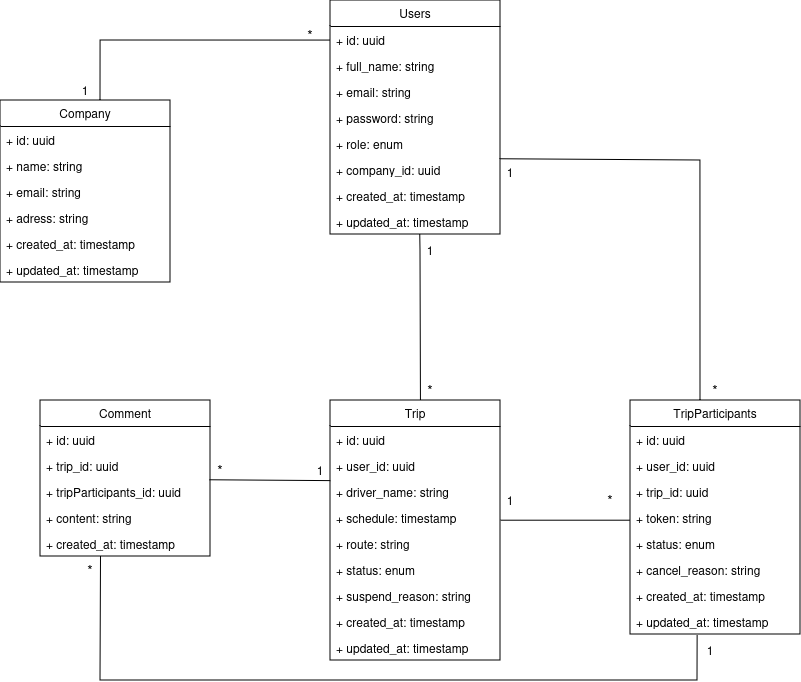

The diagram above was exported from draw.io. Its source (the exported page's mxGraphModel, read from the mxfile embedded in the PNG):
<mxGraphModel dx="1039" dy="526" grid="1" gridSize="10" guides="1" tooltips="1" connect="1" arrows="1" fold="1" page="1" pageScale="1" pageWidth="827" pageHeight="1169" math="0" shadow="0">
  <root>
    <mxCell id="0" />
    <mxCell id="1" parent="0" />
    <mxCell id="iyxTm2P6fKsAad5Memrc-6" value="Company" style="swimlane;fontStyle=0;childLayout=stackLayout;horizontal=1;startSize=26;fillColor=none;horizontalStack=0;resizeParent=1;resizeParentMax=0;resizeLast=0;collapsible=1;marginBottom=0;whiteSpace=wrap;html=1;" vertex="1" parent="1">
      <mxGeometry x="60" y="540" width="170" height="182" as="geometry" />
    </mxCell>
    <mxCell id="iyxTm2P6fKsAad5Memrc-7" value="+ id: uuid" style="text;strokeColor=none;fillColor=none;align=left;verticalAlign=top;spacingLeft=4;spacingRight=4;overflow=hidden;rotatable=0;points=[[0,0.5],[1,0.5]];portConstraint=eastwest;whiteSpace=wrap;html=1;" vertex="1" parent="iyxTm2P6fKsAad5Memrc-6">
      <mxGeometry y="26" width="170" height="26" as="geometry" />
    </mxCell>
    <mxCell id="iyxTm2P6fKsAad5Memrc-8" value="+ name: string" style="text;strokeColor=none;fillColor=none;align=left;verticalAlign=top;spacingLeft=4;spacingRight=4;overflow=hidden;rotatable=0;points=[[0,0.5],[1,0.5]];portConstraint=eastwest;whiteSpace=wrap;html=1;" vertex="1" parent="iyxTm2P6fKsAad5Memrc-6">
      <mxGeometry y="52" width="170" height="26" as="geometry" />
    </mxCell>
    <mxCell id="iyxTm2P6fKsAad5Memrc-9" value="+ email: string" style="text;strokeColor=none;fillColor=none;align=left;verticalAlign=top;spacingLeft=4;spacingRight=4;overflow=hidden;rotatable=0;points=[[0,0.5],[1,0.5]];portConstraint=eastwest;whiteSpace=wrap;html=1;" vertex="1" parent="iyxTm2P6fKsAad5Memrc-6">
      <mxGeometry y="78" width="170" height="26" as="geometry" />
    </mxCell>
    <mxCell id="iyxTm2P6fKsAad5Memrc-10" value="+ adress: string" style="text;strokeColor=none;fillColor=none;align=left;verticalAlign=top;spacingLeft=4;spacingRight=4;overflow=hidden;rotatable=0;points=[[0,0.5],[1,0.5]];portConstraint=eastwest;whiteSpace=wrap;html=1;" vertex="1" parent="iyxTm2P6fKsAad5Memrc-6">
      <mxGeometry y="104" width="170" height="26" as="geometry" />
    </mxCell>
    <mxCell id="iyxTm2P6fKsAad5Memrc-11" value="+ created_at: timestamp" style="text;strokeColor=none;fillColor=none;align=left;verticalAlign=top;spacingLeft=4;spacingRight=4;overflow=hidden;rotatable=0;points=[[0,0.5],[1,0.5]];portConstraint=eastwest;whiteSpace=wrap;html=1;" vertex="1" parent="iyxTm2P6fKsAad5Memrc-6">
      <mxGeometry y="130" width="170" height="26" as="geometry" />
    </mxCell>
    <mxCell id="iyxTm2P6fKsAad5Memrc-13" value="+ updated_at: timestamp" style="text;strokeColor=none;fillColor=none;align=left;verticalAlign=top;spacingLeft=4;spacingRight=4;overflow=hidden;rotatable=0;points=[[0,0.5],[1,0.5]];portConstraint=eastwest;whiteSpace=wrap;html=1;" vertex="1" parent="iyxTm2P6fKsAad5Memrc-6">
      <mxGeometry y="156" width="170" height="26" as="geometry" />
    </mxCell>
    <mxCell id="iyxTm2P6fKsAad5Memrc-14" value="Users" style="swimlane;fontStyle=0;childLayout=stackLayout;horizontal=1;startSize=26;fillColor=none;horizontalStack=0;resizeParent=1;resizeParentMax=0;resizeLast=0;collapsible=1;marginBottom=0;whiteSpace=wrap;html=1;" vertex="1" parent="1">
      <mxGeometry x="390" y="440" width="170" height="234" as="geometry" />
    </mxCell>
    <mxCell id="iyxTm2P6fKsAad5Memrc-15" value="+ id: uuid" style="text;strokeColor=none;fillColor=none;align=left;verticalAlign=top;spacingLeft=4;spacingRight=4;overflow=hidden;rotatable=0;points=[[0,0.5],[1,0.5]];portConstraint=eastwest;whiteSpace=wrap;html=1;" vertex="1" parent="iyxTm2P6fKsAad5Memrc-14">
      <mxGeometry y="26" width="170" height="26" as="geometry" />
    </mxCell>
    <mxCell id="iyxTm2P6fKsAad5Memrc-16" value="+ full_name: string" style="text;strokeColor=none;fillColor=none;align=left;verticalAlign=top;spacingLeft=4;spacingRight=4;overflow=hidden;rotatable=0;points=[[0,0.5],[1,0.5]];portConstraint=eastwest;whiteSpace=wrap;html=1;" vertex="1" parent="iyxTm2P6fKsAad5Memrc-14">
      <mxGeometry y="52" width="170" height="26" as="geometry" />
    </mxCell>
    <mxCell id="iyxTm2P6fKsAad5Memrc-17" value="+ email: string" style="text;strokeColor=none;fillColor=none;align=left;verticalAlign=top;spacingLeft=4;spacingRight=4;overflow=hidden;rotatable=0;points=[[0,0.5],[1,0.5]];portConstraint=eastwest;whiteSpace=wrap;html=1;" vertex="1" parent="iyxTm2P6fKsAad5Memrc-14">
      <mxGeometry y="78" width="170" height="26" as="geometry" />
    </mxCell>
    <mxCell id="iyxTm2P6fKsAad5Memrc-18" value="+ password: string" style="text;strokeColor=none;fillColor=none;align=left;verticalAlign=top;spacingLeft=4;spacingRight=4;overflow=hidden;rotatable=0;points=[[0,0.5],[1,0.5]];portConstraint=eastwest;whiteSpace=wrap;html=1;" vertex="1" parent="iyxTm2P6fKsAad5Memrc-14">
      <mxGeometry y="104" width="170" height="26" as="geometry" />
    </mxCell>
    <mxCell id="iyxTm2P6fKsAad5Memrc-21" value="+ role: enum" style="text;strokeColor=none;fillColor=none;align=left;verticalAlign=top;spacingLeft=4;spacingRight=4;overflow=hidden;rotatable=0;points=[[0,0.5],[1,0.5]];portConstraint=eastwest;whiteSpace=wrap;html=1;" vertex="1" parent="iyxTm2P6fKsAad5Memrc-14">
      <mxGeometry y="130" width="170" height="26" as="geometry" />
    </mxCell>
    <mxCell id="iyxTm2P6fKsAad5Memrc-22" value="+&amp;nbsp;company_id: uuid" style="text;strokeColor=none;fillColor=none;align=left;verticalAlign=top;spacingLeft=4;spacingRight=4;overflow=hidden;rotatable=0;points=[[0,0.5],[1,0.5]];portConstraint=eastwest;whiteSpace=wrap;html=1;" vertex="1" parent="iyxTm2P6fKsAad5Memrc-14">
      <mxGeometry y="156" width="170" height="26" as="geometry" />
    </mxCell>
    <mxCell id="iyxTm2P6fKsAad5Memrc-19" value="+ created_at: timestamp" style="text;strokeColor=none;fillColor=none;align=left;verticalAlign=top;spacingLeft=4;spacingRight=4;overflow=hidden;rotatable=0;points=[[0,0.5],[1,0.5]];portConstraint=eastwest;whiteSpace=wrap;html=1;" vertex="1" parent="iyxTm2P6fKsAad5Memrc-14">
      <mxGeometry y="182" width="170" height="26" as="geometry" />
    </mxCell>
    <mxCell id="iyxTm2P6fKsAad5Memrc-20" value="+ updated_at: timestamp" style="text;strokeColor=none;fillColor=none;align=left;verticalAlign=top;spacingLeft=4;spacingRight=4;overflow=hidden;rotatable=0;points=[[0,0.5],[1,0.5]];portConstraint=eastwest;whiteSpace=wrap;html=1;" vertex="1" parent="iyxTm2P6fKsAad5Memrc-14">
      <mxGeometry y="208" width="170" height="26" as="geometry" />
    </mxCell>
    <mxCell id="iyxTm2P6fKsAad5Memrc-23" value="" style="endArrow=none;html=1;rounded=0;entryX=0;entryY=0.542;entryDx=0;entryDy=0;exitX=0.588;exitY=0;exitDx=0;exitDy=0;exitPerimeter=0;entryPerimeter=0;" edge="1" parent="1" source="iyxTm2P6fKsAad5Memrc-6" target="iyxTm2P6fKsAad5Memrc-15">
      <mxGeometry width="50" height="50" relative="1" as="geometry">
        <mxPoint x="260" y="670" as="sourcePoint" />
        <mxPoint x="310" y="620" as="targetPoint" />
        <Array as="points">
          <mxPoint x="160" y="480" />
        </Array>
      </mxGeometry>
    </mxCell>
    <mxCell id="iyxTm2P6fKsAad5Memrc-24" value="&lt;font style=&quot;font-size: 14px;&quot;&gt;*&lt;/font&gt;" style="text;html=1;align=center;verticalAlign=middle;whiteSpace=wrap;rounded=0;" vertex="1" parent="1">
      <mxGeometry x="360" y="470" width="20" height="10" as="geometry" />
    </mxCell>
    <mxCell id="iyxTm2P6fKsAad5Memrc-25" value="1" style="text;html=1;align=center;verticalAlign=middle;whiteSpace=wrap;rounded=0;" vertex="1" parent="1">
      <mxGeometry x="135" y="520" width="20" height="20" as="geometry" />
    </mxCell>
    <mxCell id="iyxTm2P6fKsAad5Memrc-26" value="Trip" style="swimlane;fontStyle=0;childLayout=stackLayout;horizontal=1;startSize=26;fillColor=none;horizontalStack=0;resizeParent=1;resizeParentMax=0;resizeLast=0;collapsible=1;marginBottom=0;whiteSpace=wrap;html=1;" vertex="1" parent="1">
      <mxGeometry x="390" y="840" width="170" height="260" as="geometry" />
    </mxCell>
    <mxCell id="iyxTm2P6fKsAad5Memrc-27" value="+ id: uuid" style="text;strokeColor=none;fillColor=none;align=left;verticalAlign=top;spacingLeft=4;spacingRight=4;overflow=hidden;rotatable=0;points=[[0,0.5],[1,0.5]];portConstraint=eastwest;whiteSpace=wrap;html=1;" vertex="1" parent="iyxTm2P6fKsAad5Memrc-26">
      <mxGeometry y="26" width="170" height="26" as="geometry" />
    </mxCell>
    <mxCell id="iyxTm2P6fKsAad5Memrc-32" value="+ user_id: uuid" style="text;strokeColor=none;fillColor=none;align=left;verticalAlign=top;spacingLeft=4;spacingRight=4;overflow=hidden;rotatable=0;points=[[0,0.5],[1,0.5]];portConstraint=eastwest;whiteSpace=wrap;html=1;" vertex="1" parent="iyxTm2P6fKsAad5Memrc-26">
      <mxGeometry y="52" width="170" height="26" as="geometry" />
    </mxCell>
    <mxCell id="iyxTm2P6fKsAad5Memrc-28" value="+&amp;nbsp;driver_name: string" style="text;strokeColor=none;fillColor=none;align=left;verticalAlign=top;spacingLeft=4;spacingRight=4;overflow=hidden;rotatable=0;points=[[0,0.5],[1,0.5]];portConstraint=eastwest;whiteSpace=wrap;html=1;" vertex="1" parent="iyxTm2P6fKsAad5Memrc-26">
      <mxGeometry y="78" width="170" height="26" as="geometry" />
    </mxCell>
    <mxCell id="iyxTm2P6fKsAad5Memrc-35" value="+ schedule: timestamp" style="text;strokeColor=none;fillColor=none;align=left;verticalAlign=top;spacingLeft=4;spacingRight=4;overflow=hidden;rotatable=0;points=[[0,0.5],[1,0.5]];portConstraint=eastwest;whiteSpace=wrap;html=1;" vertex="1" parent="iyxTm2P6fKsAad5Memrc-26">
      <mxGeometry y="104" width="170" height="26" as="geometry" />
    </mxCell>
    <mxCell id="iyxTm2P6fKsAad5Memrc-29" value="+&amp;nbsp;route: string" style="text;strokeColor=none;fillColor=none;align=left;verticalAlign=top;spacingLeft=4;spacingRight=4;overflow=hidden;rotatable=0;points=[[0,0.5],[1,0.5]];portConstraint=eastwest;whiteSpace=wrap;html=1;" vertex="1" parent="iyxTm2P6fKsAad5Memrc-26">
      <mxGeometry y="130" width="170" height="26" as="geometry" />
    </mxCell>
    <mxCell id="iyxTm2P6fKsAad5Memrc-30" value="+&amp;nbsp;status: enum" style="text;strokeColor=none;fillColor=none;align=left;verticalAlign=top;spacingLeft=4;spacingRight=4;overflow=hidden;rotatable=0;points=[[0,0.5],[1,0.5]];portConstraint=eastwest;whiteSpace=wrap;html=1;" vertex="1" parent="iyxTm2P6fKsAad5Memrc-26">
      <mxGeometry y="156" width="170" height="26" as="geometry" />
    </mxCell>
    <mxCell id="iyxTm2P6fKsAad5Memrc-31" value="+&amp;nbsp;suspend_reason: string" style="text;strokeColor=none;fillColor=none;align=left;verticalAlign=top;spacingLeft=4;spacingRight=4;overflow=hidden;rotatable=0;points=[[0,0.5],[1,0.5]];portConstraint=eastwest;whiteSpace=wrap;html=1;" vertex="1" parent="iyxTm2P6fKsAad5Memrc-26">
      <mxGeometry y="182" width="170" height="26" as="geometry" />
    </mxCell>
    <mxCell id="iyxTm2P6fKsAad5Memrc-33" value="+ created_at: timestamp" style="text;strokeColor=none;fillColor=none;align=left;verticalAlign=top;spacingLeft=4;spacingRight=4;overflow=hidden;rotatable=0;points=[[0,0.5],[1,0.5]];portConstraint=eastwest;whiteSpace=wrap;html=1;" vertex="1" parent="iyxTm2P6fKsAad5Memrc-26">
      <mxGeometry y="208" width="170" height="26" as="geometry" />
    </mxCell>
    <mxCell id="iyxTm2P6fKsAad5Memrc-34" value="+ updated_at: timestamp" style="text;strokeColor=none;fillColor=none;align=left;verticalAlign=top;spacingLeft=4;spacingRight=4;overflow=hidden;rotatable=0;points=[[0,0.5],[1,0.5]];portConstraint=eastwest;whiteSpace=wrap;html=1;" vertex="1" parent="iyxTm2P6fKsAad5Memrc-26">
      <mxGeometry y="234" width="170" height="26" as="geometry" />
    </mxCell>
    <mxCell id="iyxTm2P6fKsAad5Memrc-36" value="" style="endArrow=none;html=1;rounded=0;entryX=0.528;entryY=0.995;entryDx=0;entryDy=0;entryPerimeter=0;exitX=0.532;exitY=0;exitDx=0;exitDy=0;exitPerimeter=0;" edge="1" parent="1" source="iyxTm2P6fKsAad5Memrc-26" target="iyxTm2P6fKsAad5Memrc-20">
      <mxGeometry width="50" height="50" relative="1" as="geometry">
        <mxPoint x="240" y="790" as="sourcePoint" />
        <mxPoint x="290" y="740" as="targetPoint" />
        <Array as="points">
          <mxPoint x="480" y="690" />
        </Array>
      </mxGeometry>
    </mxCell>
    <mxCell id="iyxTm2P6fKsAad5Memrc-37" value="1" style="text;html=1;align=center;verticalAlign=middle;whiteSpace=wrap;rounded=0;" vertex="1" parent="1">
      <mxGeometry x="480" y="680" width="20" height="20" as="geometry" />
    </mxCell>
    <mxCell id="iyxTm2P6fKsAad5Memrc-38" value="&lt;font style=&quot;font-size: 14px;&quot;&gt;*&lt;/font&gt;" style="text;html=1;align=center;verticalAlign=middle;whiteSpace=wrap;rounded=0;" vertex="1" parent="1">
      <mxGeometry x="480" y="820" width="20" height="20" as="geometry" />
    </mxCell>
    <mxCell id="iyxTm2P6fKsAad5Memrc-39" value="TripParticipants" style="swimlane;fontStyle=0;childLayout=stackLayout;horizontal=1;startSize=26;fillColor=none;horizontalStack=0;resizeParent=1;resizeParentMax=0;resizeLast=0;collapsible=1;marginBottom=0;whiteSpace=wrap;html=1;" vertex="1" parent="1">
      <mxGeometry x="690" y="840" width="170" height="234" as="geometry" />
    </mxCell>
    <mxCell id="iyxTm2P6fKsAad5Memrc-40" value="+ id: uuid" style="text;strokeColor=none;fillColor=none;align=left;verticalAlign=top;spacingLeft=4;spacingRight=4;overflow=hidden;rotatable=0;points=[[0,0.5],[1,0.5]];portConstraint=eastwest;whiteSpace=wrap;html=1;" vertex="1" parent="iyxTm2P6fKsAad5Memrc-39">
      <mxGeometry y="26" width="170" height="26" as="geometry" />
    </mxCell>
    <mxCell id="iyxTm2P6fKsAad5Memrc-49" value="+ user_id: uuid" style="text;strokeColor=none;fillColor=none;align=left;verticalAlign=top;spacingLeft=4;spacingRight=4;overflow=hidden;rotatable=0;points=[[0,0.5],[1,0.5]];portConstraint=eastwest;whiteSpace=wrap;html=1;" vertex="1" parent="iyxTm2P6fKsAad5Memrc-39">
      <mxGeometry y="52" width="170" height="26" as="geometry" />
    </mxCell>
    <mxCell id="iyxTm2P6fKsAad5Memrc-46" value="+&amp;nbsp;trip_id: uuid" style="text;strokeColor=none;fillColor=none;align=left;verticalAlign=top;spacingLeft=4;spacingRight=4;overflow=hidden;rotatable=0;points=[[0,0.5],[1,0.5]];portConstraint=eastwest;whiteSpace=wrap;html=1;" vertex="1" parent="iyxTm2P6fKsAad5Memrc-39">
      <mxGeometry y="78" width="170" height="26" as="geometry" />
    </mxCell>
    <mxCell id="iyxTm2P6fKsAad5Memrc-41" value="+&amp;nbsp;token: string" style="text;strokeColor=none;fillColor=none;align=left;verticalAlign=top;spacingLeft=4;spacingRight=4;overflow=hidden;rotatable=0;points=[[0,0.5],[1,0.5]];portConstraint=eastwest;whiteSpace=wrap;html=1;" vertex="1" parent="iyxTm2P6fKsAad5Memrc-39">
      <mxGeometry y="104" width="170" height="26" as="geometry" />
    </mxCell>
    <mxCell id="iyxTm2P6fKsAad5Memrc-44" value="+&amp;nbsp;status: enum" style="text;strokeColor=none;fillColor=none;align=left;verticalAlign=top;spacingLeft=4;spacingRight=4;overflow=hidden;rotatable=0;points=[[0,0.5],[1,0.5]];portConstraint=eastwest;whiteSpace=wrap;html=1;" vertex="1" parent="iyxTm2P6fKsAad5Memrc-39">
      <mxGeometry y="130" width="170" height="26" as="geometry" />
    </mxCell>
    <mxCell id="iyxTm2P6fKsAad5Memrc-45" value="+&amp;nbsp;cancel_reason: string" style="text;strokeColor=none;fillColor=none;align=left;verticalAlign=top;spacingLeft=4;spacingRight=4;overflow=hidden;rotatable=0;points=[[0,0.5],[1,0.5]];portConstraint=eastwest;whiteSpace=wrap;html=1;" vertex="1" parent="iyxTm2P6fKsAad5Memrc-39">
      <mxGeometry y="156" width="170" height="26" as="geometry" />
    </mxCell>
    <mxCell id="iyxTm2P6fKsAad5Memrc-47" value="+ created_at: timestamp" style="text;strokeColor=none;fillColor=none;align=left;verticalAlign=top;spacingLeft=4;spacingRight=4;overflow=hidden;rotatable=0;points=[[0,0.5],[1,0.5]];portConstraint=eastwest;whiteSpace=wrap;html=1;" vertex="1" parent="iyxTm2P6fKsAad5Memrc-39">
      <mxGeometry y="182" width="170" height="26" as="geometry" />
    </mxCell>
    <mxCell id="iyxTm2P6fKsAad5Memrc-48" value="+ updated_at: timestamp" style="text;strokeColor=none;fillColor=none;align=left;verticalAlign=top;spacingLeft=4;spacingRight=4;overflow=hidden;rotatable=0;points=[[0,0.5],[1,0.5]];portConstraint=eastwest;whiteSpace=wrap;html=1;" vertex="1" parent="iyxTm2P6fKsAad5Memrc-39">
      <mxGeometry y="208" width="170" height="26" as="geometry" />
    </mxCell>
    <mxCell id="iyxTm2P6fKsAad5Memrc-50" value="" style="endArrow=none;html=1;rounded=0;entryX=-0.005;entryY=0.604;entryDx=0;entryDy=0;exitX=1.001;exitY=0.604;exitDx=0;exitDy=0;exitPerimeter=0;entryPerimeter=0;" edge="1" parent="1" source="iyxTm2P6fKsAad5Memrc-35" target="iyxTm2P6fKsAad5Memrc-41">
      <mxGeometry width="50" height="50" relative="1" as="geometry">
        <mxPoint x="559.6600000000001" y="961.3299999999999" as="sourcePoint" />
        <mxPoint x="690" y="956" as="targetPoint" />
      </mxGeometry>
    </mxCell>
    <mxCell id="iyxTm2P6fKsAad5Memrc-51" value="1" style="text;html=1;align=center;verticalAlign=middle;whiteSpace=wrap;rounded=0;" vertex="1" parent="1">
      <mxGeometry x="560" y="930" width="20" height="20" as="geometry" />
    </mxCell>
    <mxCell id="iyxTm2P6fKsAad5Memrc-52" value="&lt;font style=&quot;font-size: 14px;&quot;&gt;*&lt;/font&gt;" style="text;html=1;align=center;verticalAlign=middle;whiteSpace=wrap;rounded=0;" vertex="1" parent="1">
      <mxGeometry x="660" y="930" width="20" height="20" as="geometry" />
    </mxCell>
    <mxCell id="iyxTm2P6fKsAad5Memrc-53" value="" style="endArrow=none;html=1;rounded=0;entryX=0.996;entryY=0.105;entryDx=0;entryDy=0;entryPerimeter=0;exitX=0.412;exitY=0;exitDx=0;exitDy=0;exitPerimeter=0;" edge="1" parent="1" source="iyxTm2P6fKsAad5Memrc-39" target="iyxTm2P6fKsAad5Memrc-22">
      <mxGeometry width="50" height="50" relative="1" as="geometry">
        <mxPoint x="700" y="740" as="sourcePoint" />
        <mxPoint x="750" y="690" as="targetPoint" />
        <Array as="points">
          <mxPoint x="760" y="600" />
        </Array>
      </mxGeometry>
    </mxCell>
    <mxCell id="iyxTm2P6fKsAad5Memrc-54" value="&lt;font style=&quot;font-size: 14px;&quot;&gt;*&lt;/font&gt;" style="text;html=1;align=center;verticalAlign=middle;whiteSpace=wrap;rounded=0;" vertex="1" parent="1">
      <mxGeometry x="765" y="820" width="20" height="20" as="geometry" />
    </mxCell>
    <mxCell id="iyxTm2P6fKsAad5Memrc-55" value="1" style="text;html=1;align=center;verticalAlign=middle;whiteSpace=wrap;rounded=0;" vertex="1" parent="1">
      <mxGeometry x="560" y="602" width="20" height="20" as="geometry" />
    </mxCell>
    <mxCell id="iyxTm2P6fKsAad5Memrc-56" value="Comment" style="swimlane;fontStyle=0;childLayout=stackLayout;horizontal=1;startSize=26;fillColor=none;horizontalStack=0;resizeParent=1;resizeParentMax=0;resizeLast=0;collapsible=1;marginBottom=0;whiteSpace=wrap;html=1;" vertex="1" parent="1">
      <mxGeometry x="100" y="840" width="170" height="156" as="geometry" />
    </mxCell>
    <mxCell id="iyxTm2P6fKsAad5Memrc-57" value="+ id: uuid" style="text;strokeColor=none;fillColor=none;align=left;verticalAlign=top;spacingLeft=4;spacingRight=4;overflow=hidden;rotatable=0;points=[[0,0.5],[1,0.5]];portConstraint=eastwest;whiteSpace=wrap;html=1;" vertex="1" parent="iyxTm2P6fKsAad5Memrc-56">
      <mxGeometry y="26" width="170" height="26" as="geometry" />
    </mxCell>
    <mxCell id="iyxTm2P6fKsAad5Memrc-58" value="+&amp;nbsp;trip_id: uuid" style="text;strokeColor=none;fillColor=none;align=left;verticalAlign=top;spacingLeft=4;spacingRight=4;overflow=hidden;rotatable=0;points=[[0,0.5],[1,0.5]];portConstraint=eastwest;whiteSpace=wrap;html=1;" vertex="1" parent="iyxTm2P6fKsAad5Memrc-56">
      <mxGeometry y="52" width="170" height="26" as="geometry" />
    </mxCell>
    <mxCell id="iyxTm2P6fKsAad5Memrc-59" value="+ tripParticipants_id: uuid" style="text;strokeColor=none;fillColor=none;align=left;verticalAlign=top;spacingLeft=4;spacingRight=4;overflow=hidden;rotatable=0;points=[[0,0.5],[1,0.5]];portConstraint=eastwest;whiteSpace=wrap;html=1;" vertex="1" parent="iyxTm2P6fKsAad5Memrc-56">
      <mxGeometry y="78" width="170" height="26" as="geometry" />
    </mxCell>
    <mxCell id="iyxTm2P6fKsAad5Memrc-60" value="+&amp;nbsp;content: string" style="text;strokeColor=none;fillColor=none;align=left;verticalAlign=top;spacingLeft=4;spacingRight=4;overflow=hidden;rotatable=0;points=[[0,0.5],[1,0.5]];portConstraint=eastwest;whiteSpace=wrap;html=1;" vertex="1" parent="iyxTm2P6fKsAad5Memrc-56">
      <mxGeometry y="104" width="170" height="26" as="geometry" />
    </mxCell>
    <mxCell id="iyxTm2P6fKsAad5Memrc-63" value="+ created_at: timestamp" style="text;strokeColor=none;fillColor=none;align=left;verticalAlign=top;spacingLeft=4;spacingRight=4;overflow=hidden;rotatable=0;points=[[0,0.5],[1,0.5]];portConstraint=eastwest;whiteSpace=wrap;html=1;" vertex="1" parent="iyxTm2P6fKsAad5Memrc-56">
      <mxGeometry y="130" width="170" height="26" as="geometry" />
    </mxCell>
    <mxCell id="iyxTm2P6fKsAad5Memrc-65" value="" style="endArrow=none;html=1;rounded=0;entryX=-0.001;entryY=0.081;entryDx=0;entryDy=0;exitX=0.994;exitY=0.049;exitDx=0;exitDy=0;exitPerimeter=0;entryPerimeter=0;" edge="1" parent="1" source="iyxTm2P6fKsAad5Memrc-59" target="iyxTm2P6fKsAad5Memrc-28">
      <mxGeometry width="50" height="50" relative="1" as="geometry">
        <mxPoint x="230" y="1040" as="sourcePoint" />
        <mxPoint x="359" y="1040" as="targetPoint" />
      </mxGeometry>
    </mxCell>
    <mxCell id="iyxTm2P6fKsAad5Memrc-66" value="1" style="text;html=1;align=center;verticalAlign=middle;whiteSpace=wrap;rounded=0;" vertex="1" parent="1">
      <mxGeometry x="370" y="900" width="20" height="20" as="geometry" />
    </mxCell>
    <mxCell id="iyxTm2P6fKsAad5Memrc-67" value="&lt;font style=&quot;font-size: 14px;&quot;&gt;*&lt;/font&gt;" style="text;html=1;align=center;verticalAlign=middle;whiteSpace=wrap;rounded=0;" vertex="1" parent="1">
      <mxGeometry x="270" y="900" width="20" height="20" as="geometry" />
    </mxCell>
    <mxCell id="iyxTm2P6fKsAad5Memrc-68" value="" style="endArrow=none;html=1;rounded=0;entryX=0.395;entryY=1.034;entryDx=0;entryDy=0;exitX=0.356;exitY=1;exitDx=0;exitDy=0;exitPerimeter=0;entryPerimeter=0;" edge="1" parent="1" source="iyxTm2P6fKsAad5Memrc-63" target="iyxTm2P6fKsAad5Memrc-48">
      <mxGeometry width="50" height="50" relative="1" as="geometry">
        <mxPoint x="279" y="929" as="sourcePoint" />
        <mxPoint x="400" y="930" as="targetPoint" />
        <Array as="points">
          <mxPoint x="160" y="1120" />
          <mxPoint x="757" y="1120" />
        </Array>
      </mxGeometry>
    </mxCell>
    <mxCell id="iyxTm2P6fKsAad5Memrc-70" value="1" style="text;html=1;align=center;verticalAlign=middle;whiteSpace=wrap;rounded=0;" vertex="1" parent="1">
      <mxGeometry x="760" y="1080" width="20" height="20" as="geometry" />
    </mxCell>
    <mxCell id="iyxTm2P6fKsAad5Memrc-71" value="&lt;font style=&quot;font-size: 14px;&quot;&gt;*&lt;/font&gt;" style="text;html=1;align=center;verticalAlign=middle;whiteSpace=wrap;rounded=0;" vertex="1" parent="1">
      <mxGeometry x="140" y="1000" width="20" height="20" as="geometry" />
    </mxCell>
  </root>
</mxGraphModel>